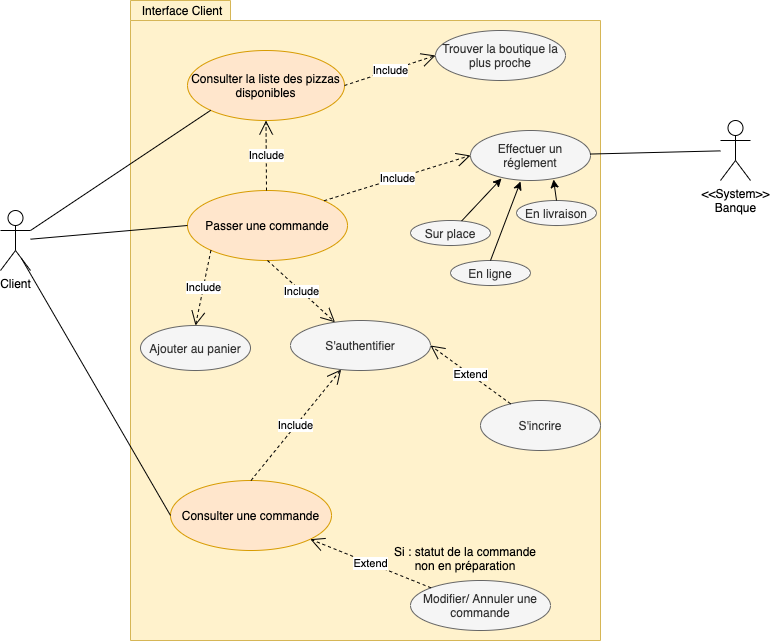

The diagram above was exported from draw.io. Its source (the exported page's mxGraphModel, read from the mxfile embedded in the PNG):
<mxGraphModel dx="946" dy="672" grid="1" gridSize="10" guides="1" tooltips="1" connect="1" arrows="1" fold="1" page="1" pageScale="1" pageWidth="827" pageHeight="1169" math="0" shadow="0">
  <root>
    <mxCell id="0" />
    <mxCell id="1" parent="0" />
    <mxCell id="o5InS3NoERmz2kXImJeo-1" value="" style="shape=folder;fontStyle=1;spacingTop=10;tabWidth=100;tabHeight=20;tabPosition=left;html=1;fillColor=#fff2cc;strokeColor=#d6b656;" parent="1" vertex="1">
      <mxGeometry x="200" y="100" width="470" height="640" as="geometry" />
    </mxCell>
    <mxCell id="o5InS3NoERmz2kXImJeo-2" value="Interface Client" style="text;html=1;strokeColor=none;fillColor=none;align=center;verticalAlign=middle;whiteSpace=wrap;rounded=0;" parent="1" vertex="1">
      <mxGeometry x="192" y="100" width="120" height="20" as="geometry" />
    </mxCell>
    <mxCell id="o5InS3NoERmz2kXImJeo-3" value="S'authentifier" style="ellipse;whiteSpace=wrap;html=1;fillColor=#f5f5f5;strokeColor=#666666;fontColor=#333333;" parent="1" vertex="1">
      <mxGeometry x="360" y="420" width="140" height="50" as="geometry" />
    </mxCell>
    <mxCell id="o5InS3NoERmz2kXImJeo-4" value="S'incrire" style="ellipse;whiteSpace=wrap;html=1;fillColor=#f5f5f5;strokeColor=#666666;fontColor=#333333;" parent="1" vertex="1">
      <mxGeometry x="550" y="500" width="120" height="50" as="geometry" />
    </mxCell>
    <mxCell id="o5InS3NoERmz2kXImJeo-5" value="Passer une commande" style="ellipse;whiteSpace=wrap;html=1;fillColor=#ffe6cc;strokeColor=#d79b00;" parent="1" vertex="1">
      <mxGeometry x="257" y="290" width="160" height="70" as="geometry" />
    </mxCell>
    <mxCell id="o5InS3NoERmz2kXImJeo-6" value="Consulter la liste des pizzas disponibles" style="ellipse;whiteSpace=wrap;html=1;fillColor=#ffe6cc;strokeColor=#d79b00;" parent="1" vertex="1">
      <mxGeometry x="257" y="150" width="157" height="70" as="geometry" />
    </mxCell>
    <mxCell id="o5InS3NoERmz2kXImJeo-8" value="Consulter une commande" style="ellipse;whiteSpace=wrap;html=1;fillColor=#ffe6cc;strokeColor=#d79b00;" parent="1" vertex="1">
      <mxGeometry x="240" y="580" width="161" height="70" as="geometry" />
    </mxCell>
    <mxCell id="o5InS3NoERmz2kXImJeo-9" value="Effectuer un réglement" style="ellipse;whiteSpace=wrap;html=1;fillColor=#f5f5f5;strokeColor=#666666;fontColor=#333333;" parent="1" vertex="1">
      <mxGeometry x="540" y="230" width="120" height="50" as="geometry" />
    </mxCell>
    <mxCell id="o5InS3NoERmz2kXImJeo-10" value="Client" style="shape=umlActor;verticalLabelPosition=bottom;verticalAlign=top;html=1;" parent="1" vertex="1">
      <mxGeometry x="70" y="310" width="30" height="60" as="geometry" />
    </mxCell>
    <mxCell id="o5InS3NoERmz2kXImJeo-11" value="&amp;lt;&amp;lt;System&amp;gt;&amp;gt;&lt;br&gt;Banque" style="shape=umlActor;verticalLabelPosition=bottom;verticalAlign=top;html=1;" parent="1" vertex="1">
      <mxGeometry x="790" y="220" width="30" height="60" as="geometry" />
    </mxCell>
    <mxCell id="o5InS3NoERmz2kXImJeo-15" value="" style="endArrow=none;html=1;entryX=0;entryY=0.5;entryDx=0;entryDy=0;" parent="1" source="o5InS3NoERmz2kXImJeo-10" target="o5InS3NoERmz2kXImJeo-5" edge="1">
      <mxGeometry width="50" height="50" relative="1" as="geometry">
        <mxPoint x="110" y="342.1186440677966" as="sourcePoint" />
        <mxPoint x="338.8096351949305" y="221.89663235520584" as="targetPoint" />
      </mxGeometry>
    </mxCell>
    <mxCell id="o5InS3NoERmz2kXImJeo-16" value="" style="endArrow=none;html=1;entryX=0;entryY=1;entryDx=0;entryDy=0;" parent="1" source="o5InS3NoERmz2kXImJeo-10" target="o5InS3NoERmz2kXImJeo-6" edge="1">
      <mxGeometry width="50" height="50" relative="1" as="geometry">
        <mxPoint x="120" y="352.1186440677966" as="sourcePoint" />
        <mxPoint x="348.8096351949305" y="231.89663235520584" as="targetPoint" />
      </mxGeometry>
    </mxCell>
    <mxCell id="o5InS3NoERmz2kXImJeo-17" value="" style="endArrow=none;html=1;entryX=0;entryY=0.5;entryDx=0;entryDy=0;exitX=0.7;exitY=0.8;exitDx=0;exitDy=0;exitPerimeter=0;" parent="1" source="o5InS3NoERmz2kXImJeo-10" target="o5InS3NoERmz2kXImJeo-8" edge="1">
      <mxGeometry width="50" height="50" relative="1" as="geometry">
        <mxPoint x="110" y="355.74436857890373" as="sourcePoint" />
        <mxPoint x="330.06500000000005" y="440.02" as="targetPoint" />
      </mxGeometry>
    </mxCell>
    <mxCell id="o5InS3NoERmz2kXImJeo-18" value="Extend" style="endArrow=open;endSize=12;dashed=1;html=1;entryX=1;entryY=0.5;entryDx=0;entryDy=0;" parent="1" source="o5InS3NoERmz2kXImJeo-4" target="o5InS3NoERmz2kXImJeo-3" edge="1">
      <mxGeometry width="160" relative="1" as="geometry">
        <mxPoint x="330" y="360" as="sourcePoint" />
        <mxPoint x="450" y="200" as="targetPoint" />
      </mxGeometry>
    </mxCell>
    <mxCell id="o5InS3NoERmz2kXImJeo-19" value="Include" style="endArrow=open;endSize=12;dashed=1;html=1;entryX=0.5;entryY=1;entryDx=0;entryDy=0;" parent="1" target="o5InS3NoERmz2kXImJeo-6" edge="1">
      <mxGeometry width="160" relative="1" as="geometry">
        <mxPoint x="336" y="290" as="sourcePoint" />
        <mxPoint x="440" y="420" as="targetPoint" />
      </mxGeometry>
    </mxCell>
    <mxCell id="o5InS3NoERmz2kXImJeo-20" value="Include" style="endArrow=open;endSize=12;dashed=1;html=1;exitX=0.5;exitY=1;exitDx=0;exitDy=0;" parent="1" source="o5InS3NoERmz2kXImJeo-5" target="o5InS3NoERmz2kXImJeo-3" edge="1">
      <mxGeometry width="160" relative="1" as="geometry">
        <mxPoint x="400" y="360" as="sourcePoint" />
        <mxPoint x="403.5" y="440" as="targetPoint" />
      </mxGeometry>
    </mxCell>
    <mxCell id="o5InS3NoERmz2kXImJeo-21" value="Include" style="endArrow=open;endSize=12;dashed=1;html=1;exitX=1;exitY=0;exitDx=0;exitDy=0;entryX=0;entryY=0.5;entryDx=0;entryDy=0;" parent="1" source="o5InS3NoERmz2kXImJeo-5" target="o5InS3NoERmz2kXImJeo-9" edge="1">
      <mxGeometry width="160" relative="1" as="geometry">
        <mxPoint x="400" y="360" as="sourcePoint" />
        <mxPoint x="403.5" y="440" as="targetPoint" />
      </mxGeometry>
    </mxCell>
    <mxCell id="o5InS3NoERmz2kXImJeo-22" value="" style="endArrow=none;html=1;" parent="1" source="o5InS3NoERmz2kXImJeo-11" target="o5InS3NoERmz2kXImJeo-9" edge="1">
      <mxGeometry width="50" height="50" relative="1" as="geometry">
        <mxPoint x="780" y="369" as="sourcePoint" />
        <mxPoint x="440" y="330" as="targetPoint" />
      </mxGeometry>
    </mxCell>
    <mxCell id="o5InS3NoERmz2kXImJeo-23" value="Include" style="endArrow=open;endSize=12;dashed=1;html=1;exitX=0.5;exitY=0;exitDx=0;exitDy=0;" parent="1" source="o5InS3NoERmz2kXImJeo-8" target="o5InS3NoERmz2kXImJeo-3" edge="1">
      <mxGeometry width="160" relative="1" as="geometry">
        <mxPoint x="400" y="360" as="sourcePoint" />
        <mxPoint x="368.5" y="430" as="targetPoint" />
      </mxGeometry>
    </mxCell>
    <mxCell id="BKnErfRPzMo7iBjnE1pe-1" value="Trouver la boutique la plus proche" style="ellipse;whiteSpace=wrap;html=1;fillColor=#f5f5f5;strokeColor=#666666;fontColor=#333333;" parent="1" vertex="1">
      <mxGeometry x="505" y="130" width="130" height="50" as="geometry" />
    </mxCell>
    <mxCell id="BKnErfRPzMo7iBjnE1pe-2" value="Include" style="endArrow=open;endSize=12;dashed=1;html=1;exitX=1;exitY=0.5;exitDx=0;exitDy=0;entryX=0;entryY=0.5;entryDx=0;entryDy=0;" parent="1" source="o5InS3NoERmz2kXImJeo-6" target="BKnErfRPzMo7iBjnE1pe-1" edge="1">
      <mxGeometry width="160" relative="1" as="geometry">
        <mxPoint x="400" y="360" as="sourcePoint" />
        <mxPoint x="368.5" y="430" as="targetPoint" />
      </mxGeometry>
    </mxCell>
    <mxCell id="BKnErfRPzMo7iBjnE1pe-4" value="Sur place" style="ellipse;whiteSpace=wrap;html=1;fillColor=#f5f5f5;strokeColor=#666666;fontColor=#333333;" parent="1" vertex="1">
      <mxGeometry x="480" y="320" width="80" height="25" as="geometry" />
    </mxCell>
    <mxCell id="BKnErfRPzMo7iBjnE1pe-5" value="En ligne" style="ellipse;whiteSpace=wrap;html=1;fillColor=#f5f5f5;strokeColor=#666666;fontColor=#333333;" parent="1" vertex="1">
      <mxGeometry x="520" y="360" width="80" height="25" as="geometry" />
    </mxCell>
    <mxCell id="BKnErfRPzMo7iBjnE1pe-6" value="En livraison" style="ellipse;whiteSpace=wrap;html=1;fillColor=#f5f5f5;strokeColor=#666666;fontColor=#333333;" parent="1" vertex="1">
      <mxGeometry x="586" y="300" width="80" height="25" as="geometry" />
    </mxCell>
    <mxCell id="BKnErfRPzMo7iBjnE1pe-8" value="" style="endArrow=classic;html=1;entryX=0.258;entryY=0.96;entryDx=0;entryDy=0;entryPerimeter=0;" parent="1" source="BKnErfRPzMo7iBjnE1pe-4" target="o5InS3NoERmz2kXImJeo-9" edge="1">
      <mxGeometry width="50" height="50" relative="1" as="geometry">
        <mxPoint x="505" y="520" as="sourcePoint" />
        <mxPoint x="555" y="470" as="targetPoint" />
      </mxGeometry>
    </mxCell>
    <mxCell id="BKnErfRPzMo7iBjnE1pe-10" value="" style="endArrow=classic;html=1;entryX=0.417;entryY=1.02;entryDx=0;entryDy=0;entryPerimeter=0;exitX=0.5;exitY=0;exitDx=0;exitDy=0;" parent="1" source="BKnErfRPzMo7iBjnE1pe-5" target="o5InS3NoERmz2kXImJeo-9" edge="1">
      <mxGeometry width="50" height="50" relative="1" as="geometry">
        <mxPoint x="532.2087472825906" y="525.596471399474" as="sourcePoint" />
        <mxPoint x="560.96" y="498" as="targetPoint" />
      </mxGeometry>
    </mxCell>
    <mxCell id="BKnErfRPzMo7iBjnE1pe-11" value="" style="endArrow=classic;html=1;entryX=0.692;entryY=0.98;entryDx=0;entryDy=0;entryPerimeter=0;exitX=0.5;exitY=0;exitDx=0;exitDy=0;" parent="1" source="BKnErfRPzMo7iBjnE1pe-6" target="o5InS3NoERmz2kXImJeo-9" edge="1">
      <mxGeometry width="50" height="50" relative="1" as="geometry">
        <mxPoint x="542.2087472825906" y="535.596471399474" as="sourcePoint" />
        <mxPoint x="570.96" y="508" as="targetPoint" />
      </mxGeometry>
    </mxCell>
    <mxCell id="BKnErfRPzMo7iBjnE1pe-12" value="Modifier/ Annuler une commande" style="ellipse;whiteSpace=wrap;html=1;fillColor=#f5f5f5;strokeColor=#666666;fontColor=#333333;" parent="1" vertex="1">
      <mxGeometry x="480" y="680" width="140" height="50" as="geometry" />
    </mxCell>
    <mxCell id="BKnErfRPzMo7iBjnE1pe-13" value="Extend" style="endArrow=open;endSize=12;dashed=1;html=1;exitX=0;exitY=0;exitDx=0;exitDy=0;" parent="1" source="BKnErfRPzMo7iBjnE1pe-12" target="o5InS3NoERmz2kXImJeo-8" edge="1">
      <mxGeometry width="160" relative="1" as="geometry">
        <mxPoint x="620" y="280" as="sourcePoint" />
        <mxPoint x="600" y="350" as="targetPoint" />
      </mxGeometry>
    </mxCell>
    <UserObject label="Si : statut de la commande non en préparation" placeholders="1" name="Variable" id="BKnErfRPzMo7iBjnE1pe-14">
      <mxCell style="text;html=1;strokeColor=none;fillColor=none;align=center;verticalAlign=middle;whiteSpace=wrap;overflow=hidden;" parent="1" vertex="1">
        <mxGeometry x="460" y="635" width="150" height="45" as="geometry" />
      </mxCell>
    </UserObject>
    <mxCell id="BKnErfRPzMo7iBjnE1pe-19" value="Ajouter au panier" style="ellipse;whiteSpace=wrap;html=1;fillColor=#f5f5f5;strokeColor=#666666;fontColor=#333333;" parent="1" vertex="1">
      <mxGeometry x="210" y="425" width="110" height="45" as="geometry" />
    </mxCell>
    <mxCell id="BKnErfRPzMo7iBjnE1pe-20" value="Include" style="endArrow=open;endSize=12;dashed=1;html=1;exitX=0;exitY=1;exitDx=0;exitDy=0;entryX=0.5;entryY=0;entryDx=0;entryDy=0;" parent="1" source="o5InS3NoERmz2kXImJeo-5" target="BKnErfRPzMo7iBjnE1pe-19" edge="1">
      <mxGeometry width="160" relative="1" as="geometry">
        <mxPoint x="347" y="370" as="sourcePoint" />
        <mxPoint x="414.5230357989999" y="431.7146026119892" as="targetPoint" />
      </mxGeometry>
    </mxCell>
  </root>
</mxGraphModel>